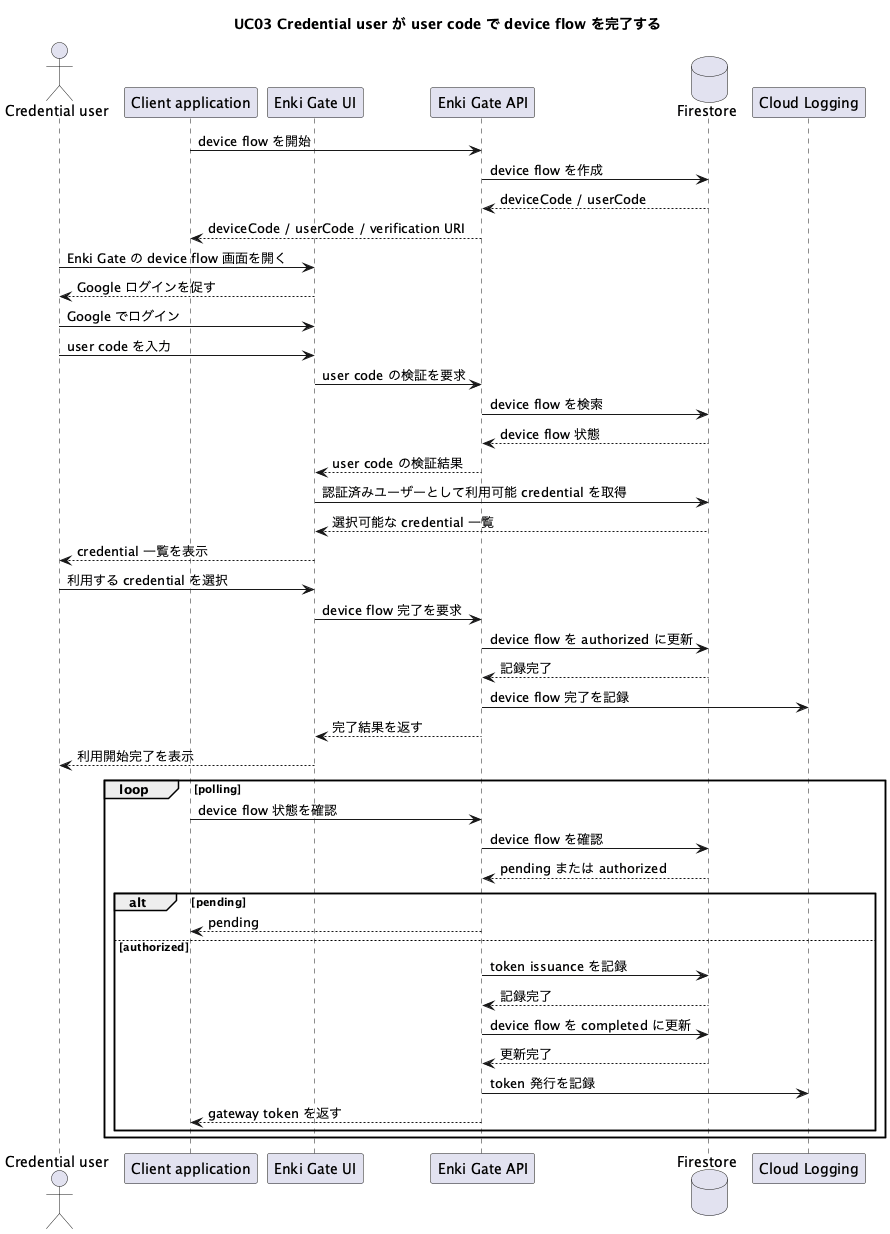

The diagram above was rendered by PlantUML. Its source (embedded in the PNG):
@startuml
title UC03 Credential user が user code で device flow を完了する

actor "Credential user" as User
participant "Client application" as Client
participant "Enki Gate UI" as UI
participant "Enki Gate API" as API
database "Firestore" as Firestore
participant "Cloud Logging" as Logging

Client -> API: device flow を開始
API -> Firestore: device flow を作成
Firestore --> API: deviceCode / userCode
API --> Client: deviceCode / userCode / verification URI

User -> UI: Enki Gate の device flow 画面を開く
UI --> User: Google ログインを促す
User -> UI: Google でログイン
User -> UI: user code を入力
UI -> API: user code の検証を要求
API -> Firestore: device flow を検索
Firestore --> API: device flow 状態
API --> UI: user code の検証結果
UI -> Firestore: 認証済みユーザーとして利用可能 credential を取得
Firestore --> UI: 選択可能な credential 一覧
UI --> User: credential 一覧を表示

User -> UI: 利用する credential を選択
UI -> API: device flow 完了を要求
API -> Firestore: device flow を authorized に更新
Firestore --> API: 記録完了
API -> Logging: device flow 完了を記録
API --> UI: 完了結果を返す
UI --> User: 利用開始完了を表示

loop polling
  Client -> API: device flow 状態を確認
  API -> Firestore: device flow を確認
  Firestore --> API: pending または authorized

  alt pending
    API --> Client: pending
  else authorized
    API -> Firestore: token issuance を記録
    Firestore --> API: 記録完了
    API -> Firestore: device flow を completed に更新
    Firestore --> API: 更新完了
    API -> Logging: token 発行を記録
    API --> Client: gateway token を返す
  end
end
@enduml